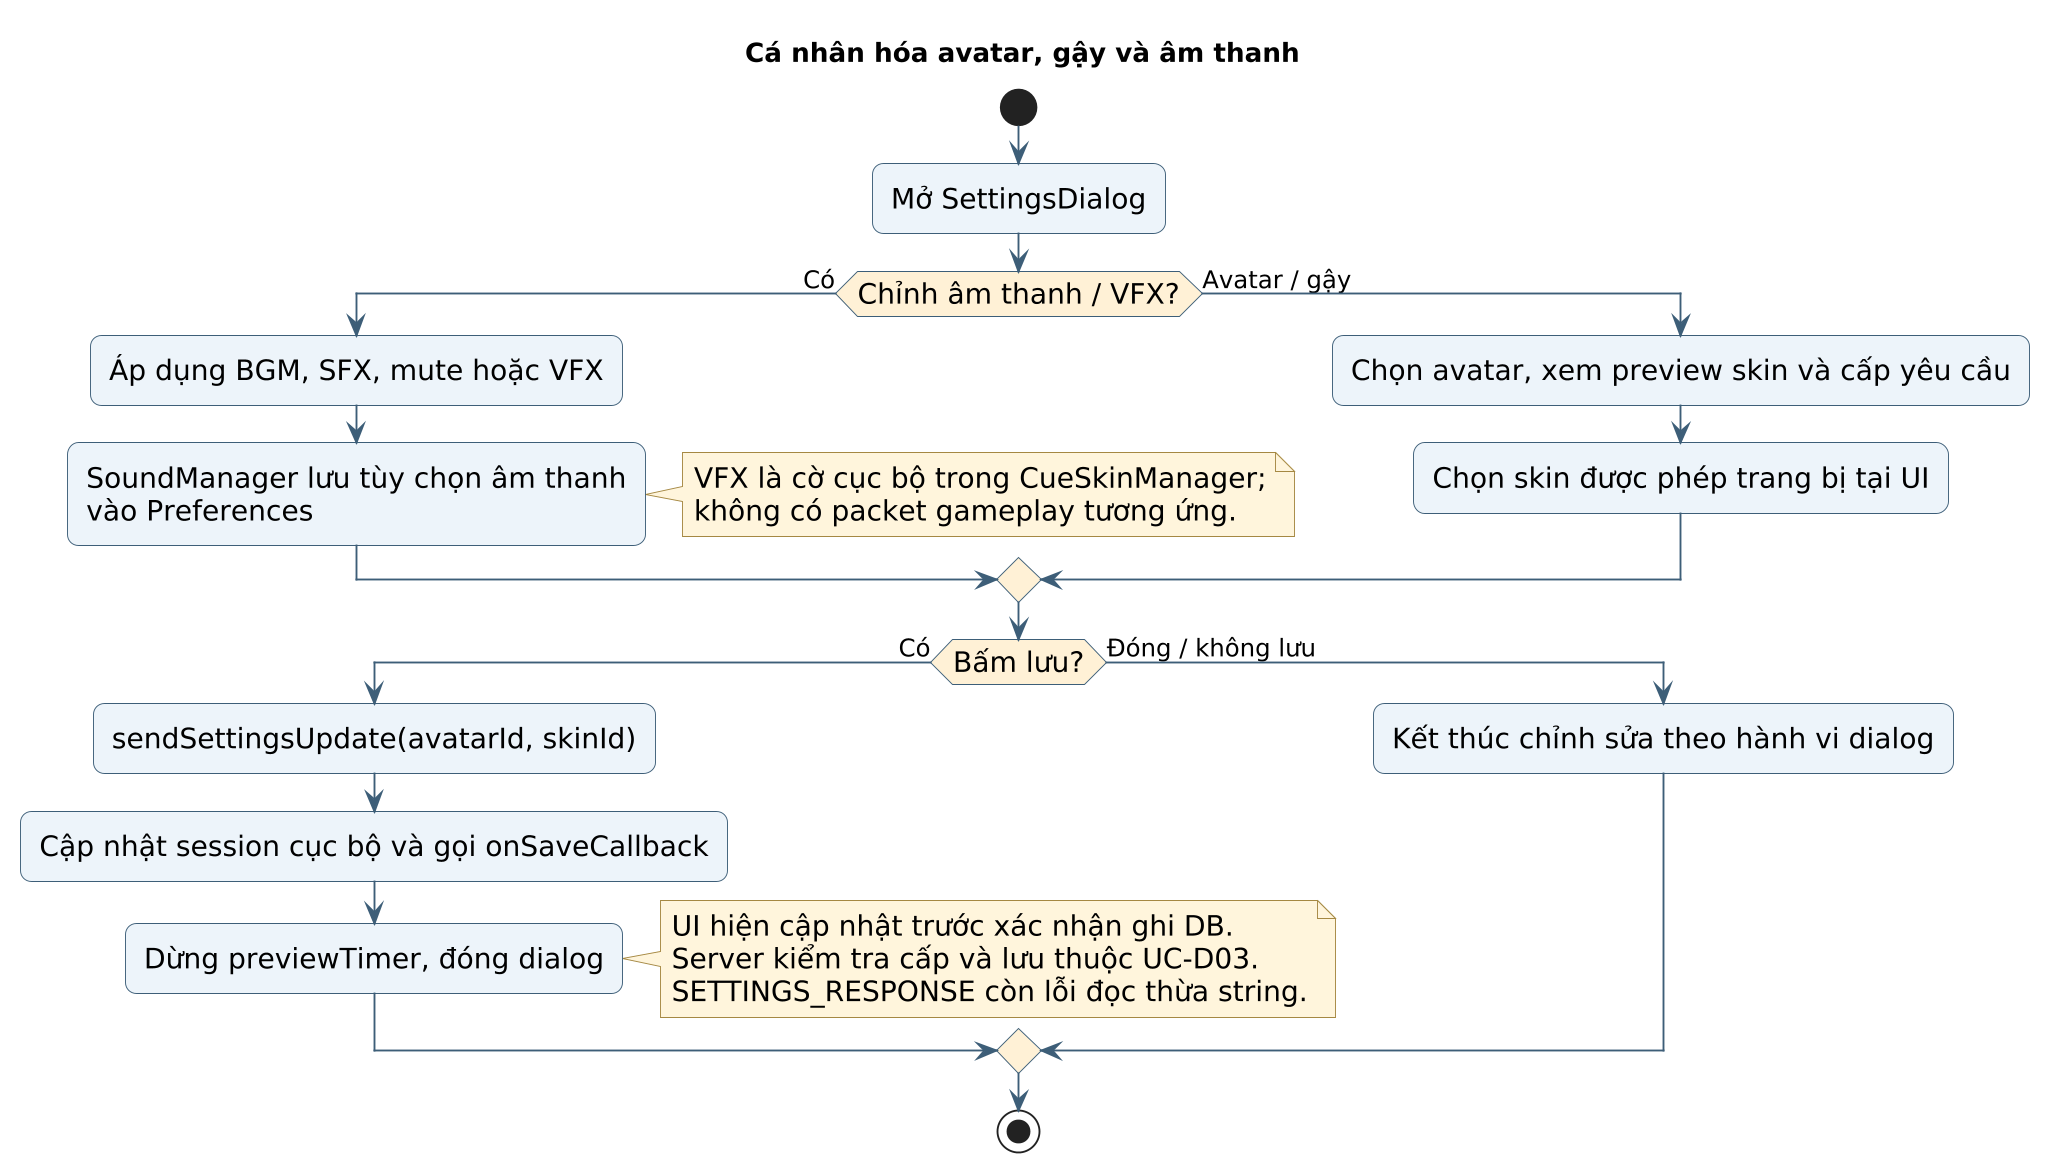

The diagram above was rendered by PlantUML. Its source (embedded in the PNG):
@startuml
skinparam backgroundColor white
skinparam defaultFontName DejaVu Sans
skinparam defaultFontSize 15
skinparam shadowing false
skinparam dpi 180
skinparam ArrowColor #3D5E78
skinparam ArrowFontSize 13
skinparam roundcorner 12
skinparam sequenceMessageAlign center
skinparam maxMessageSize 46
skinparam ParticipantPadding 12
skinparam BoxPadding 10
skinparam usecaseBackgroundColor #EDF4FA
skinparam usecaseBorderColor #3D5E78
skinparam activityBackgroundColor #EDF4FA
skinparam activityBorderColor #3D5E78
skinparam activityDiamondBackgroundColor #FFF1D6
skinparam componentBackgroundColor #E8F3ED
skinparam componentBorderColor #3D5E78
skinparam NoteBackgroundColor #FFF5DC
skinparam NoteBorderColor #A58842
hide footbox
title Cá nhân hóa avatar, gậy và âm thanh

start
:Mở SettingsDialog;
if (Chỉnh âm thanh / VFX?) then (Có)
 :Áp dụng BGM, SFX, mute hoặc VFX;
 :SoundManager lưu tùy chọn âm thanh\nvào Preferences;
 note right: VFX là cờ cục bộ trong CueSkinManager;\nkhông có packet gameplay tương ứng.
else (Avatar / gậy)
 :Chọn avatar, xem preview skin và cấp yêu cầu;
 :Chọn skin được phép trang bị tại UI;
endif
if (Bấm lưu?) then (Có)
 :sendSettingsUpdate(avatarId, skinId);
 :Cập nhật session cục bộ và gọi onSaveCallback;
 :Dừng previewTimer, đóng dialog;
 note right
  UI hiện cập nhật trước xác nhận ghi DB.
  Server kiểm tra cấp và lưu thuộc UC-D03.
  SETTINGS_RESPONSE còn lỗi đọc thừa string.
 end note
else (Đóng / không lưu)
 :Kết thúc chỉnh sửa theo hành vi dialog;
endif
stop
@enduml